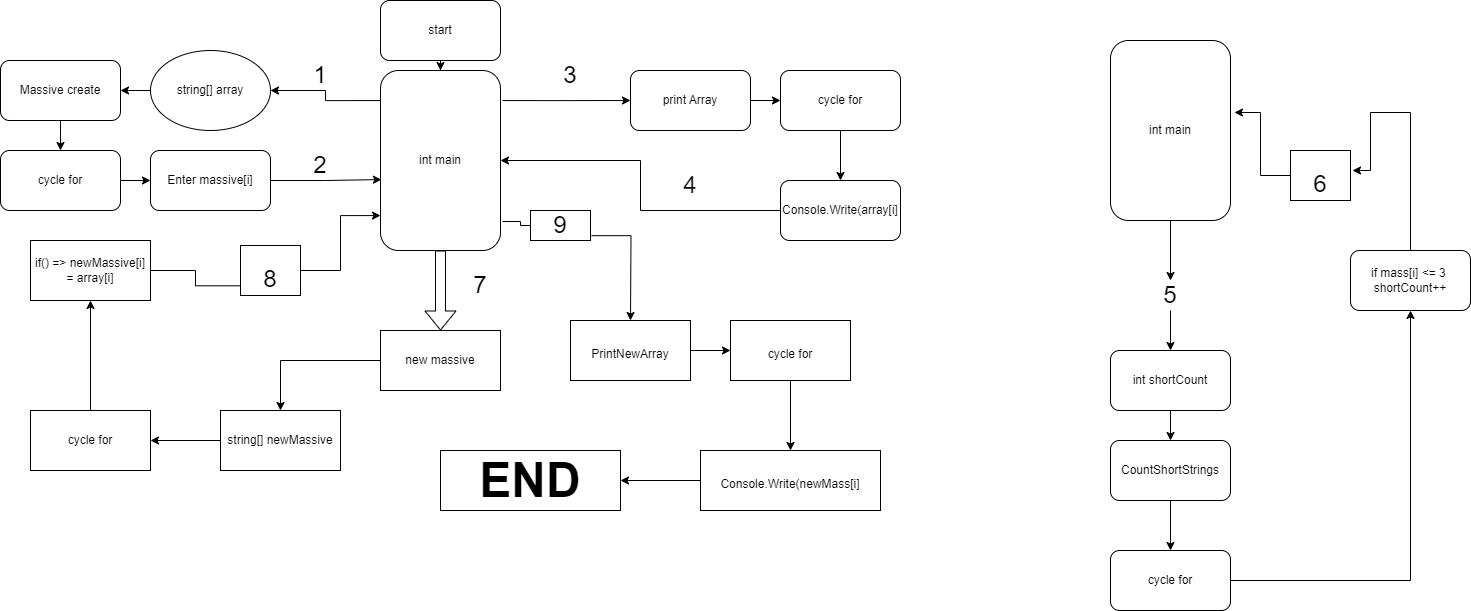

The diagram above was exported from draw.io. Its source (the exported page's mxGraphModel, read from the mxfile embedded in the PNG):
<mxGraphModel dx="1426" dy="743" grid="1" gridSize="10" guides="1" tooltips="1" connect="1" arrows="1" fold="1" page="1" pageScale="1" pageWidth="827" pageHeight="1169" math="0" shadow="0">
  <root>
    <mxCell id="0" />
    <mxCell id="1" parent="0" />
    <mxCell id="7BNfK-wGwu357P3I-SNn-3" value="" style="edgeStyle=orthogonalEdgeStyle;rounded=0;orthogonalLoop=1;jettySize=auto;html=1;" parent="1" source="7BNfK-wGwu357P3I-SNn-1" target="7BNfK-wGwu357P3I-SNn-2" edge="1">
      <mxGeometry relative="1" as="geometry" />
    </mxCell>
    <mxCell id="7BNfK-wGwu357P3I-SNn-1" value="start" style="rounded=1;whiteSpace=wrap;html=1;" parent="1" vertex="1">
      <mxGeometry x="380" width="120" height="60" as="geometry" />
    </mxCell>
    <mxCell id="7BNfK-wGwu357P3I-SNn-7" value="" style="edgeStyle=orthogonalEdgeStyle;rounded=0;orthogonalLoop=1;jettySize=auto;html=1;entryX=1;entryY=0.5;entryDx=0;entryDy=0;exitX=0;exitY=0.167;exitDx=0;exitDy=0;exitPerimeter=0;" parent="1" source="7BNfK-wGwu357P3I-SNn-2" target="7BNfK-wGwu357P3I-SNn-8" edge="1">
      <mxGeometry relative="1" as="geometry">
        <mxPoint x="320" y="110" as="targetPoint" />
      </mxGeometry>
    </mxCell>
    <mxCell id="7BNfK-wGwu357P3I-SNn-19" style="edgeStyle=orthogonalEdgeStyle;rounded=0;orthogonalLoop=1;jettySize=auto;html=1;exitX=1.017;exitY=0.167;exitDx=0;exitDy=0;exitPerimeter=0;" parent="1" source="7BNfK-wGwu357P3I-SNn-2" target="7BNfK-wGwu357P3I-SNn-18" edge="1">
      <mxGeometry relative="1" as="geometry" />
    </mxCell>
    <mxCell id="7BNfK-wGwu357P3I-SNn-46" style="edgeStyle=orthogonalEdgeStyle;rounded=0;orthogonalLoop=1;jettySize=auto;html=1;fontSize=24;exitX=1.017;exitY=0.839;exitDx=0;exitDy=0;exitPerimeter=0;startArrow=none;" parent="1" source="7BNfK-wGwu357P3I-SNn-56" edge="1">
      <mxGeometry relative="1" as="geometry">
        <mxPoint x="630" y="320" as="targetPoint" />
      </mxGeometry>
    </mxCell>
    <mxCell id="7BNfK-wGwu357P3I-SNn-2" value="int main&lt;br&gt;" style="rounded=1;whiteSpace=wrap;html=1;" parent="1" vertex="1">
      <mxGeometry x="380" y="70" width="120" height="180" as="geometry" />
    </mxCell>
    <mxCell id="7BNfK-wGwu357P3I-SNn-11" value="" style="edgeStyle=orthogonalEdgeStyle;rounded=0;orthogonalLoop=1;jettySize=auto;html=1;" parent="1" source="7BNfK-wGwu357P3I-SNn-4" target="7BNfK-wGwu357P3I-SNn-10" edge="1">
      <mxGeometry relative="1" as="geometry" />
    </mxCell>
    <mxCell id="7BNfK-wGwu357P3I-SNn-4" value="Massive create&lt;br&gt;" style="rounded=1;whiteSpace=wrap;html=1;" parent="1" vertex="1">
      <mxGeometry y="60" width="120" height="60" as="geometry" />
    </mxCell>
    <mxCell id="7BNfK-wGwu357P3I-SNn-9" style="edgeStyle=orthogonalEdgeStyle;rounded=0;orthogonalLoop=1;jettySize=auto;html=1;entryX=1;entryY=0.5;entryDx=0;entryDy=0;" parent="1" source="7BNfK-wGwu357P3I-SNn-8" target="7BNfK-wGwu357P3I-SNn-4" edge="1">
      <mxGeometry relative="1" as="geometry" />
    </mxCell>
    <mxCell id="7BNfK-wGwu357P3I-SNn-8" value="string[] array" style="ellipse;whiteSpace=wrap;html=1;" parent="1" vertex="1">
      <mxGeometry x="150" y="50" width="120" height="80" as="geometry" />
    </mxCell>
    <mxCell id="7BNfK-wGwu357P3I-SNn-13" value="" style="edgeStyle=orthogonalEdgeStyle;rounded=0;orthogonalLoop=1;jettySize=auto;html=1;" parent="1" source="7BNfK-wGwu357P3I-SNn-10" target="7BNfK-wGwu357P3I-SNn-12" edge="1">
      <mxGeometry relative="1" as="geometry" />
    </mxCell>
    <mxCell id="7BNfK-wGwu357P3I-SNn-10" value="cycle for" style="rounded=1;whiteSpace=wrap;html=1;" parent="1" vertex="1">
      <mxGeometry y="150" width="120" height="60" as="geometry" />
    </mxCell>
    <mxCell id="7BNfK-wGwu357P3I-SNn-24" style="edgeStyle=orthogonalEdgeStyle;rounded=0;orthogonalLoop=1;jettySize=auto;html=1;entryX=0.008;entryY=0.606;entryDx=0;entryDy=0;entryPerimeter=0;" parent="1" source="7BNfK-wGwu357P3I-SNn-12" target="7BNfK-wGwu357P3I-SNn-2" edge="1">
      <mxGeometry relative="1" as="geometry" />
    </mxCell>
    <mxCell id="7BNfK-wGwu357P3I-SNn-12" value="Enter massive[i]" style="rounded=1;whiteSpace=wrap;html=1;" parent="1" vertex="1">
      <mxGeometry x="150" y="150" width="120" height="60" as="geometry" />
    </mxCell>
    <mxCell id="7BNfK-wGwu357P3I-SNn-21" value="" style="edgeStyle=orthogonalEdgeStyle;rounded=0;orthogonalLoop=1;jettySize=auto;html=1;" parent="1" source="7BNfK-wGwu357P3I-SNn-18" target="7BNfK-wGwu357P3I-SNn-20" edge="1">
      <mxGeometry relative="1" as="geometry" />
    </mxCell>
    <mxCell id="7BNfK-wGwu357P3I-SNn-18" value="print Array" style="rounded=1;whiteSpace=wrap;html=1;" parent="1" vertex="1">
      <mxGeometry x="630" y="70" width="120" height="60" as="geometry" />
    </mxCell>
    <mxCell id="7BNfK-wGwu357P3I-SNn-26" value="" style="edgeStyle=orthogonalEdgeStyle;rounded=0;orthogonalLoop=1;jettySize=auto;html=1;" parent="1" source="7BNfK-wGwu357P3I-SNn-20" target="7BNfK-wGwu357P3I-SNn-25" edge="1">
      <mxGeometry relative="1" as="geometry" />
    </mxCell>
    <mxCell id="7BNfK-wGwu357P3I-SNn-20" value="cycle for&lt;br&gt;" style="rounded=1;whiteSpace=wrap;html=1;" parent="1" vertex="1">
      <mxGeometry x="780" y="70" width="120" height="60" as="geometry" />
    </mxCell>
    <mxCell id="7BNfK-wGwu357P3I-SNn-27" style="edgeStyle=orthogonalEdgeStyle;rounded=0;orthogonalLoop=1;jettySize=auto;html=1;entryX=1;entryY=0.5;entryDx=0;entryDy=0;" parent="1" source="7BNfK-wGwu357P3I-SNn-25" target="7BNfK-wGwu357P3I-SNn-2" edge="1">
      <mxGeometry relative="1" as="geometry" />
    </mxCell>
    <mxCell id="7BNfK-wGwu357P3I-SNn-25" value="Console.Write(array[i]" style="rounded=1;whiteSpace=wrap;html=1;" parent="1" vertex="1">
      <mxGeometry x="780" y="180" width="120" height="60" as="geometry" />
    </mxCell>
    <mxCell id="7BNfK-wGwu357P3I-SNn-29" value="&lt;font style=&quot;font-size: 24px;&quot;&gt;1&lt;/font&gt;" style="text;html=1;strokeColor=none;fillColor=none;align=center;verticalAlign=middle;whiteSpace=wrap;rounded=0;" parent="1" vertex="1">
      <mxGeometry x="290" y="60" width="60" height="30" as="geometry" />
    </mxCell>
    <mxCell id="7BNfK-wGwu357P3I-SNn-30" value="2&lt;br&gt;" style="text;html=1;strokeColor=none;fillColor=none;align=center;verticalAlign=middle;whiteSpace=wrap;rounded=0;fontSize=24;" parent="1" vertex="1">
      <mxGeometry x="290" y="150" width="60" height="30" as="geometry" />
    </mxCell>
    <mxCell id="7BNfK-wGwu357P3I-SNn-31" value="3" style="text;html=1;strokeColor=none;fillColor=none;align=center;verticalAlign=middle;whiteSpace=wrap;rounded=0;fontSize=24;" parent="1" vertex="1">
      <mxGeometry x="540" y="60" width="60" height="30" as="geometry" />
    </mxCell>
    <mxCell id="7BNfK-wGwu357P3I-SNn-32" value="4&lt;br&gt;" style="text;html=1;strokeColor=none;fillColor=none;align=center;verticalAlign=middle;whiteSpace=wrap;rounded=0;fontSize=24;" parent="1" vertex="1">
      <mxGeometry x="660" y="170" width="60" height="30" as="geometry" />
    </mxCell>
    <mxCell id="7BNfK-wGwu357P3I-SNn-33" value="" style="shape=flexArrow;endArrow=classic;html=1;rounded=0;fontSize=24;exitX=0.5;exitY=1;exitDx=0;exitDy=0;" parent="1" source="7BNfK-wGwu357P3I-SNn-2" edge="1">
      <mxGeometry width="50" height="50" relative="1" as="geometry">
        <mxPoint x="380" y="290" as="sourcePoint" />
        <mxPoint x="440" y="330" as="targetPoint" />
      </mxGeometry>
    </mxCell>
    <mxCell id="7BNfK-wGwu357P3I-SNn-39" style="edgeStyle=orthogonalEdgeStyle;rounded=0;orthogonalLoop=1;jettySize=auto;html=1;fontSize=24;" parent="1" source="7BNfK-wGwu357P3I-SNn-35" target="7BNfK-wGwu357P3I-SNn-38" edge="1">
      <mxGeometry relative="1" as="geometry" />
    </mxCell>
    <mxCell id="7BNfK-wGwu357P3I-SNn-35" value="new massive" style="rounded=0;whiteSpace=wrap;html=1;fontSize=12;" parent="1" vertex="1">
      <mxGeometry x="380" y="330" width="120" height="60" as="geometry" />
    </mxCell>
    <mxCell id="7BNfK-wGwu357P3I-SNn-41" style="edgeStyle=orthogonalEdgeStyle;rounded=0;orthogonalLoop=1;jettySize=auto;html=1;fontSize=24;" parent="1" source="7BNfK-wGwu357P3I-SNn-38" target="7BNfK-wGwu357P3I-SNn-40" edge="1">
      <mxGeometry relative="1" as="geometry" />
    </mxCell>
    <mxCell id="7BNfK-wGwu357P3I-SNn-38" value="string[] newMassive" style="rounded=0;whiteSpace=wrap;html=1;fontSize=12;" parent="1" vertex="1">
      <mxGeometry x="220" y="410" width="120" height="60" as="geometry" />
    </mxCell>
    <mxCell id="7BNfK-wGwu357P3I-SNn-43" style="edgeStyle=orthogonalEdgeStyle;rounded=0;orthogonalLoop=1;jettySize=auto;html=1;fontSize=24;" parent="1" source="7BNfK-wGwu357P3I-SNn-40" target="7BNfK-wGwu357P3I-SNn-42" edge="1">
      <mxGeometry relative="1" as="geometry" />
    </mxCell>
    <mxCell id="7BNfK-wGwu357P3I-SNn-40" value="cycle for" style="rounded=0;whiteSpace=wrap;html=1;fontSize=12;" parent="1" vertex="1">
      <mxGeometry x="30" y="410" width="120" height="60" as="geometry" />
    </mxCell>
    <mxCell id="7BNfK-wGwu357P3I-SNn-44" style="edgeStyle=orthogonalEdgeStyle;rounded=0;orthogonalLoop=1;jettySize=auto;html=1;entryX=0;entryY=0.806;entryDx=0;entryDy=0;entryPerimeter=0;fontSize=24;startArrow=none;" parent="1" source="7BNfK-wGwu357P3I-SNn-54" target="7BNfK-wGwu357P3I-SNn-2" edge="1">
      <mxGeometry relative="1" as="geometry" />
    </mxCell>
    <mxCell id="7BNfK-wGwu357P3I-SNn-42" value="if() =&amp;gt; newMassive[i] = array[i]" style="rounded=0;whiteSpace=wrap;html=1;fontSize=12;" parent="1" vertex="1">
      <mxGeometry x="30" y="240" width="120" height="60" as="geometry" />
    </mxCell>
    <mxCell id="7BNfK-wGwu357P3I-SNn-49" style="edgeStyle=orthogonalEdgeStyle;rounded=0;orthogonalLoop=1;jettySize=auto;html=1;fontSize=12;" parent="1" source="7BNfK-wGwu357P3I-SNn-47" target="7BNfK-wGwu357P3I-SNn-48" edge="1">
      <mxGeometry relative="1" as="geometry" />
    </mxCell>
    <mxCell id="7BNfK-wGwu357P3I-SNn-47" value="&lt;font style=&quot;font-size: 12px;&quot;&gt;PrintNewArray&lt;br&gt;&lt;/font&gt;" style="rounded=0;whiteSpace=wrap;html=1;fontSize=24;" parent="1" vertex="1">
      <mxGeometry x="570" y="320" width="120" height="60" as="geometry" />
    </mxCell>
    <mxCell id="7BNfK-wGwu357P3I-SNn-51" style="edgeStyle=orthogonalEdgeStyle;rounded=0;orthogonalLoop=1;jettySize=auto;html=1;fontSize=12;" parent="1" source="7BNfK-wGwu357P3I-SNn-48" target="7BNfK-wGwu357P3I-SNn-50" edge="1">
      <mxGeometry relative="1" as="geometry" />
    </mxCell>
    <mxCell id="7BNfK-wGwu357P3I-SNn-48" value="&lt;font style=&quot;font-size: 12px;&quot;&gt;cycle for&lt;br&gt;&lt;/font&gt;" style="rounded=0;whiteSpace=wrap;html=1;fontSize=24;" parent="1" vertex="1">
      <mxGeometry x="730" y="320" width="120" height="60" as="geometry" />
    </mxCell>
    <mxCell id="7BNfK-wGwu357P3I-SNn-53" value="" style="edgeStyle=orthogonalEdgeStyle;rounded=0;orthogonalLoop=1;jettySize=auto;html=1;fontSize=12;" parent="1" source="7BNfK-wGwu357P3I-SNn-50" target="7BNfK-wGwu357P3I-SNn-52" edge="1">
      <mxGeometry relative="1" as="geometry" />
    </mxCell>
    <mxCell id="7BNfK-wGwu357P3I-SNn-50" value="&lt;font style=&quot;font-size: 12px;&quot;&gt;Console.Write(newMass[i]&lt;br&gt;&lt;/font&gt;" style="rounded=0;whiteSpace=wrap;html=1;fontSize=24;" parent="1" vertex="1">
      <mxGeometry x="700" y="450" width="180" height="60" as="geometry" />
    </mxCell>
    <mxCell id="7BNfK-wGwu357P3I-SNn-52" value="&lt;font style=&quot;font-size: 48px;&quot;&gt;&lt;b&gt;END&lt;/b&gt;&lt;/font&gt;" style="rounded=0;whiteSpace=wrap;html=1;fontSize=24;" parent="1" vertex="1">
      <mxGeometry x="440" y="450" width="180" height="60" as="geometry" />
    </mxCell>
    <mxCell id="7BNfK-wGwu357P3I-SNn-54" value="&lt;font style=&quot;font-size: 24px;&quot;&gt;8&lt;/font&gt;" style="text;html=1;strokeColor=default;fillColor=none;align=center;verticalAlign=middle;whiteSpace=wrap;rounded=0;fontSize=48;" parent="1" vertex="1">
      <mxGeometry x="240" y="245" width="60" height="50" as="geometry" />
    </mxCell>
    <mxCell id="7BNfK-wGwu357P3I-SNn-55" value="" style="edgeStyle=orthogonalEdgeStyle;rounded=0;orthogonalLoop=1;jettySize=auto;html=1;entryX=0;entryY=0.806;entryDx=0;entryDy=0;entryPerimeter=0;fontSize=24;endArrow=none;" parent="1" source="7BNfK-wGwu357P3I-SNn-42" target="7BNfK-wGwu357P3I-SNn-54" edge="1">
      <mxGeometry relative="1" as="geometry">
        <mxPoint x="150" y="270" as="sourcePoint" />
        <mxPoint x="380" y="215.08000000000004" as="targetPoint" />
      </mxGeometry>
    </mxCell>
    <mxCell id="7BNfK-wGwu357P3I-SNn-56" value="9" style="text;html=1;strokeColor=default;fillColor=none;align=center;verticalAlign=middle;whiteSpace=wrap;rounded=0;fontSize=24;" parent="1" vertex="1">
      <mxGeometry x="530" y="210" width="60" height="30" as="geometry" />
    </mxCell>
    <mxCell id="7BNfK-wGwu357P3I-SNn-57" value="" style="edgeStyle=orthogonalEdgeStyle;rounded=0;orthogonalLoop=1;jettySize=auto;html=1;fontSize=24;exitX=1.017;exitY=0.839;exitDx=0;exitDy=0;exitPerimeter=0;endArrow=none;" parent="1" source="7BNfK-wGwu357P3I-SNn-2" target="7BNfK-wGwu357P3I-SNn-56" edge="1">
      <mxGeometry relative="1" as="geometry">
        <mxPoint x="502.03999999999996" y="221.01999999999998" as="sourcePoint" />
        <mxPoint x="630" y="320" as="targetPoint" />
      </mxGeometry>
    </mxCell>
    <mxCell id="7BNfK-wGwu357P3I-SNn-58" style="edgeStyle=orthogonalEdgeStyle;rounded=0;orthogonalLoop=1;jettySize=auto;html=1;exitX=0.5;exitY=1;exitDx=0;exitDy=0;fontSize=24;" parent="1" source="7BNfK-wGwu357P3I-SNn-54" target="7BNfK-wGwu357P3I-SNn-54" edge="1">
      <mxGeometry relative="1" as="geometry" />
    </mxCell>
    <mxCell id="DvBZXj8VEkMXZXy8ghFP-3" value="" style="edgeStyle=orthogonalEdgeStyle;rounded=0;orthogonalLoop=1;jettySize=auto;html=1;" edge="1" parent="1" source="DvBZXj8VEkMXZXy8ghFP-6" target="DvBZXj8VEkMXZXy8ghFP-2">
      <mxGeometry relative="1" as="geometry" />
    </mxCell>
    <mxCell id="DvBZXj8VEkMXZXy8ghFP-1" value="int main" style="rounded=1;whiteSpace=wrap;html=1;" vertex="1" parent="1">
      <mxGeometry x="1110" y="40" width="120" height="180" as="geometry" />
    </mxCell>
    <mxCell id="DvBZXj8VEkMXZXy8ghFP-5" value="" style="edgeStyle=orthogonalEdgeStyle;rounded=0;orthogonalLoop=1;jettySize=auto;html=1;" edge="1" parent="1" source="DvBZXj8VEkMXZXy8ghFP-2" target="DvBZXj8VEkMXZXy8ghFP-4">
      <mxGeometry relative="1" as="geometry" />
    </mxCell>
    <mxCell id="DvBZXj8VEkMXZXy8ghFP-2" value="CountShortStrings" style="whiteSpace=wrap;html=1;rounded=1;" vertex="1" parent="1">
      <mxGeometry x="1110" y="440" width="120" height="60" as="geometry" />
    </mxCell>
    <mxCell id="DvBZXj8VEkMXZXy8ghFP-9" value="" style="edgeStyle=orthogonalEdgeStyle;rounded=0;orthogonalLoop=1;jettySize=auto;html=1;" edge="1" parent="1" source="DvBZXj8VEkMXZXy8ghFP-4" target="DvBZXj8VEkMXZXy8ghFP-8">
      <mxGeometry relative="1" as="geometry" />
    </mxCell>
    <mxCell id="DvBZXj8VEkMXZXy8ghFP-4" value="cycle for" style="whiteSpace=wrap;html=1;rounded=1;" vertex="1" parent="1">
      <mxGeometry x="1110" y="550" width="120" height="60" as="geometry" />
    </mxCell>
    <mxCell id="DvBZXj8VEkMXZXy8ghFP-7" value="" style="edgeStyle=orthogonalEdgeStyle;rounded=0;orthogonalLoop=1;jettySize=auto;html=1;" edge="1" parent="1" source="7BNfK-wGwu357P3I-SNn-37" target="DvBZXj8VEkMXZXy8ghFP-6">
      <mxGeometry relative="1" as="geometry">
        <mxPoint x="1170" y="220" as="sourcePoint" />
        <mxPoint x="1170" y="380" as="targetPoint" />
      </mxGeometry>
    </mxCell>
    <mxCell id="DvBZXj8VEkMXZXy8ghFP-6" value="int shortCount" style="rounded=1;whiteSpace=wrap;html=1;" vertex="1" parent="1">
      <mxGeometry x="1110" y="350" width="120" height="60" as="geometry" />
    </mxCell>
    <mxCell id="DvBZXj8VEkMXZXy8ghFP-11" style="edgeStyle=orthogonalEdgeStyle;rounded=0;orthogonalLoop=1;jettySize=auto;html=1;entryX=1.033;entryY=0.4;entryDx=0;entryDy=0;entryPerimeter=0;" edge="1" parent="1" source="DvBZXj8VEkMXZXy8ghFP-15" target="DvBZXj8VEkMXZXy8ghFP-1">
      <mxGeometry relative="1" as="geometry">
        <mxPoint x="1320" y="100" as="targetPoint" />
        <Array as="points" />
      </mxGeometry>
    </mxCell>
    <mxCell id="DvBZXj8VEkMXZXy8ghFP-8" value="if mass[i] &amp;lt;= 3&amp;nbsp;&lt;br&gt;shortCount++" style="whiteSpace=wrap;html=1;rounded=1;" vertex="1" parent="1">
      <mxGeometry x="1350" y="250" width="120" height="60" as="geometry" />
    </mxCell>
    <mxCell id="DvBZXj8VEkMXZXy8ghFP-12" value="" style="edgeStyle=orthogonalEdgeStyle;rounded=0;orthogonalLoop=1;jettySize=auto;html=1;" edge="1" parent="1" source="DvBZXj8VEkMXZXy8ghFP-1" target="7BNfK-wGwu357P3I-SNn-37">
      <mxGeometry relative="1" as="geometry">
        <mxPoint x="1170" y="220" as="sourcePoint" />
        <mxPoint x="1170" y="260" as="targetPoint" />
      </mxGeometry>
    </mxCell>
    <mxCell id="7BNfK-wGwu357P3I-SNn-37" value="&lt;font style=&quot;font-size: 24px;&quot;&gt;5&lt;br&gt;&lt;/font&gt;" style="text;html=1;strokeColor=none;fillColor=none;align=center;verticalAlign=middle;whiteSpace=wrap;rounded=0;fontSize=12;" parent="1" vertex="1">
      <mxGeometry x="1140" y="280" width="60" height="30" as="geometry" />
    </mxCell>
    <mxCell id="DvBZXj8VEkMXZXy8ghFP-16" value="" style="edgeStyle=orthogonalEdgeStyle;rounded=0;orthogonalLoop=1;jettySize=auto;html=1;entryX=1.033;entryY=0.4;entryDx=0;entryDy=0;entryPerimeter=0;" edge="1" parent="1" source="DvBZXj8VEkMXZXy8ghFP-8" target="DvBZXj8VEkMXZXy8ghFP-15">
      <mxGeometry relative="1" as="geometry">
        <mxPoint x="1350" y="280" as="sourcePoint" />
        <mxPoint x="1234" y="112" as="targetPoint" />
        <Array as="points">
          <mxPoint x="1410" y="112" />
          <mxPoint x="1370" y="112" />
          <mxPoint x="1370" y="170" />
        </Array>
      </mxGeometry>
    </mxCell>
    <mxCell id="DvBZXj8VEkMXZXy8ghFP-15" value="&lt;font style=&quot;font-size: 24px;&quot;&gt;6&lt;/font&gt;" style="text;html=1;strokeColor=default;fillColor=none;align=center;verticalAlign=middle;whiteSpace=wrap;rounded=0;fontSize=48;" vertex="1" parent="1">
      <mxGeometry x="1290" y="150" width="60" height="50" as="geometry" />
    </mxCell>
    <mxCell id="DvBZXj8VEkMXZXy8ghFP-19" value="&lt;font style=&quot;font-size: 24px;&quot;&gt;7&lt;/font&gt;" style="text;html=1;strokeColor=none;fillColor=none;align=center;verticalAlign=middle;whiteSpace=wrap;rounded=0;" vertex="1" parent="1">
      <mxGeometry x="450" y="270" width="60" height="30" as="geometry" />
    </mxCell>
  </root>
</mxGraphModel>